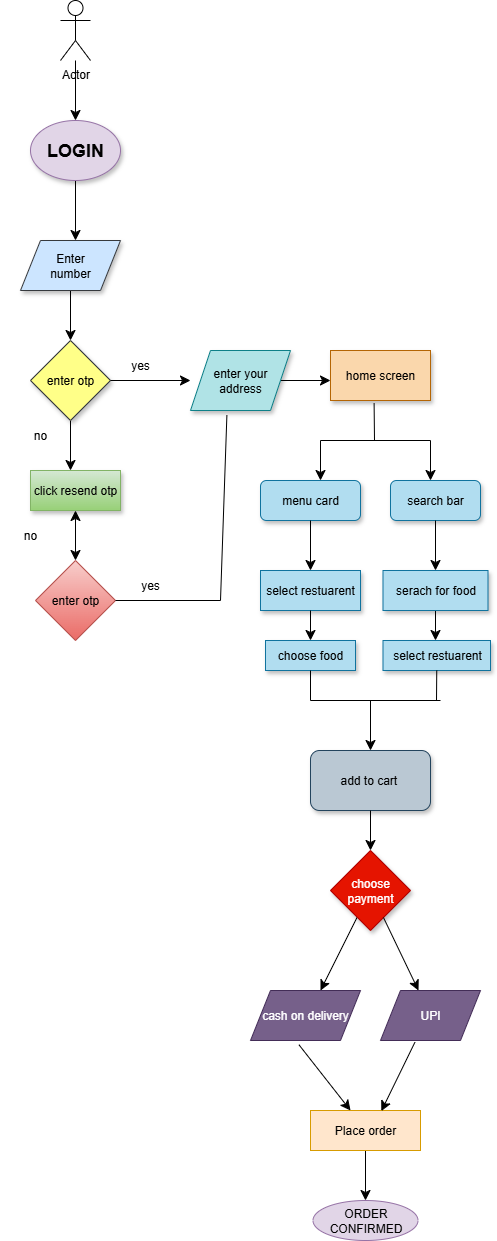

The diagram above was exported from draw.io. Its source (the exported page's mxGraphModel, read from the mxfile embedded in the PNG):
<mxGraphModel dx="1042" dy="614" grid="1" gridSize="10" guides="1" tooltips="1" connect="1" arrows="1" fold="1" page="1" pageScale="1" pageWidth="850" pageHeight="1100" math="0" shadow="0">
  <root>
    <mxCell id="0" />
    <mxCell id="1" parent="0" />
    <mxCell id="Mava05dy64NHDXPIPfNs-3" value="" style="edgeStyle=none;curved=1;rounded=0;orthogonalLoop=1;jettySize=auto;html=1;fontSize=12;startSize=8;endSize=8;" edge="1" parent="1" source="Mava05dy64NHDXPIPfNs-1" target="Mava05dy64NHDXPIPfNs-2">
      <mxGeometry relative="1" as="geometry" />
    </mxCell>
    <mxCell id="Mava05dy64NHDXPIPfNs-1" value="Actor" style="shape=umlActor;verticalLabelPosition=bottom;verticalAlign=top;html=1;outlineConnect=0;" vertex="1" parent="1">
      <mxGeometry x="110" y="20" width="30" height="60" as="geometry" />
    </mxCell>
    <mxCell id="Mava05dy64NHDXPIPfNs-5" value="" style="edgeStyle=none;curved=1;rounded=0;orthogonalLoop=1;jettySize=auto;html=1;fontSize=12;startSize=8;endSize=8;" edge="1" parent="1" source="Mava05dy64NHDXPIPfNs-2">
      <mxGeometry relative="1" as="geometry">
        <mxPoint x="125" y="260" as="targetPoint" />
      </mxGeometry>
    </mxCell>
    <mxCell id="Mava05dy64NHDXPIPfNs-2" value="&lt;h2&gt;LOGIN&lt;/h2&gt;" style="ellipse;whiteSpace=wrap;html=1;fillColor=#e1d5e7;strokeColor=#9673a6;shadow=1;" vertex="1" parent="1">
      <mxGeometry x="80" y="140" width="90" height="60" as="geometry" />
    </mxCell>
    <mxCell id="Mava05dy64NHDXPIPfNs-9" value="" style="edgeStyle=none;curved=1;rounded=0;orthogonalLoop=1;jettySize=auto;html=1;fontSize=12;startSize=8;endSize=8;" edge="1" parent="1" source="Mava05dy64NHDXPIPfNs-7">
      <mxGeometry relative="1" as="geometry">
        <mxPoint x="120" y="360" as="targetPoint" />
      </mxGeometry>
    </mxCell>
    <mxCell id="Mava05dy64NHDXPIPfNs-7" value="Enter&lt;div&gt;number&lt;/div&gt;" style="shape=parallelogram;perimeter=parallelogramPerimeter;whiteSpace=wrap;html=1;fixedSize=1;fillColor=#cce5ff;strokeColor=#36393d;shadow=1;" vertex="1" parent="1">
      <mxGeometry x="70" y="260" width="100" height="50" as="geometry" />
    </mxCell>
    <mxCell id="Mava05dy64NHDXPIPfNs-12" value="" style="edgeStyle=none;curved=1;rounded=0;orthogonalLoop=1;jettySize=auto;html=1;fontSize=12;startSize=8;endSize=8;" edge="1" parent="1" source="Mava05dy64NHDXPIPfNs-10">
      <mxGeometry relative="1" as="geometry">
        <mxPoint x="120" y="490" as="targetPoint" />
      </mxGeometry>
    </mxCell>
    <mxCell id="Mava05dy64NHDXPIPfNs-10" value="enter otp" style="rhombus;whiteSpace=wrap;html=1;fillColor=#ffff88;strokeColor=#36393d;shadow=1;" vertex="1" parent="1">
      <mxGeometry x="80" y="360" width="80" height="80" as="geometry" />
    </mxCell>
    <mxCell id="Mava05dy64NHDXPIPfNs-13" value="" style="endArrow=classic;html=1;rounded=0;fontSize=12;startSize=8;endSize=8;curved=1;exitX=1;exitY=0.5;exitDx=0;exitDy=0;" edge="1" parent="1" source="Mava05dy64NHDXPIPfNs-10">
      <mxGeometry width="50" height="50" relative="1" as="geometry">
        <mxPoint x="430" y="340" as="sourcePoint" />
        <mxPoint x="240" y="400" as="targetPoint" />
      </mxGeometry>
    </mxCell>
    <mxCell id="Mava05dy64NHDXPIPfNs-14" value="yes" style="text;html=1;align=center;verticalAlign=middle;whiteSpace=wrap;rounded=0;" vertex="1" parent="1">
      <mxGeometry x="160" y="370" width="60" height="30" as="geometry" />
    </mxCell>
    <mxCell id="Mava05dy64NHDXPIPfNs-16" value="no" style="text;html=1;align=center;verticalAlign=middle;whiteSpace=wrap;rounded=0;" vertex="1" parent="1">
      <mxGeometry x="60" y="440" width="60" height="30" as="geometry" />
    </mxCell>
    <mxCell id="Mava05dy64NHDXPIPfNs-19" value="" style="edgeStyle=none;curved=1;rounded=0;orthogonalLoop=1;jettySize=auto;html=1;fontSize=12;startSize=8;endSize=8;" edge="1" parent="1">
      <mxGeometry relative="1" as="geometry">
        <mxPoint x="300" y="400" as="sourcePoint" />
        <mxPoint x="380" y="400" as="targetPoint" />
      </mxGeometry>
    </mxCell>
    <mxCell id="Mava05dy64NHDXPIPfNs-17" value="enter your address" style="shape=parallelogram;perimeter=parallelogramPerimeter;whiteSpace=wrap;html=1;fixedSize=1;fillColor=#b0e3e6;strokeColor=#0e8088;shadow=1;" vertex="1" parent="1">
      <mxGeometry x="240" y="370" width="100" height="60" as="geometry" />
    </mxCell>
    <mxCell id="Mava05dy64NHDXPIPfNs-20" value="click resend otp" style="rounded=0;whiteSpace=wrap;html=1;fillColor=#d5e8d4;gradientColor=#97d077;strokeColor=#82b366;shadow=1;" vertex="1" parent="1">
      <mxGeometry x="80" y="490" width="90" height="40" as="geometry" />
    </mxCell>
    <mxCell id="Mava05dy64NHDXPIPfNs-21" value="enter otp" style="rhombus;whiteSpace=wrap;html=1;fillColor=#f8cecc;gradientColor=#ea6b66;strokeColor=#b85450;" vertex="1" parent="1">
      <mxGeometry x="85" y="580" width="80" height="80" as="geometry" />
    </mxCell>
    <mxCell id="Mava05dy64NHDXPIPfNs-23" value="" style="endArrow=none;html=1;rounded=0;fontSize=12;startSize=8;endSize=8;curved=1;exitX=1;exitY=0.5;exitDx=0;exitDy=0;" edge="1" parent="1" source="Mava05dy64NHDXPIPfNs-21">
      <mxGeometry width="50" height="50" relative="1" as="geometry">
        <mxPoint x="430" y="400" as="sourcePoint" />
        <mxPoint x="270" y="620" as="targetPoint" />
      </mxGeometry>
    </mxCell>
    <mxCell id="Mava05dy64NHDXPIPfNs-25" value="" style="endArrow=none;html=1;rounded=0;fontSize=12;startSize=8;endSize=8;curved=1;entryX=0.364;entryY=1.077;entryDx=0;entryDy=0;entryPerimeter=0;" edge="1" parent="1" target="Mava05dy64NHDXPIPfNs-17">
      <mxGeometry width="50" height="50" relative="1" as="geometry">
        <mxPoint x="270" y="620" as="sourcePoint" />
        <mxPoint x="280" y="440" as="targetPoint" />
      </mxGeometry>
    </mxCell>
    <mxCell id="Mava05dy64NHDXPIPfNs-26" value="yes" style="text;html=1;align=center;verticalAlign=middle;whiteSpace=wrap;rounded=0;" vertex="1" parent="1">
      <mxGeometry x="170" y="590" width="60" height="30" as="geometry" />
    </mxCell>
    <mxCell id="Mava05dy64NHDXPIPfNs-27" value="" style="endArrow=classic;startArrow=classic;html=1;rounded=0;fontSize=12;startSize=8;endSize=8;curved=1;entryX=0.5;entryY=1;entryDx=0;entryDy=0;" edge="1" parent="1" source="Mava05dy64NHDXPIPfNs-21" target="Mava05dy64NHDXPIPfNs-20">
      <mxGeometry width="50" height="50" relative="1" as="geometry">
        <mxPoint x="100" y="580" as="sourcePoint" />
        <mxPoint x="150" y="530" as="targetPoint" />
      </mxGeometry>
    </mxCell>
    <mxCell id="Mava05dy64NHDXPIPfNs-28" value="no" style="text;html=1;align=center;verticalAlign=middle;whiteSpace=wrap;rounded=0;" vertex="1" parent="1">
      <mxGeometry x="50" y="540" width="60" height="30" as="geometry" />
    </mxCell>
    <mxCell id="Mava05dy64NHDXPIPfNs-29" value="home screen" style="rounded=0;whiteSpace=wrap;html=1;fillColor=#fad7ac;strokeColor=#b46504;shadow=1;" vertex="1" parent="1">
      <mxGeometry x="380" y="370" width="100" height="50" as="geometry" />
    </mxCell>
    <mxCell id="Mava05dy64NHDXPIPfNs-30" value="" style="endArrow=none;html=1;rounded=0;fontSize=12;startSize=8;endSize=8;curved=1;entryX=0.436;entryY=1.052;entryDx=0;entryDy=0;entryPerimeter=0;" edge="1" parent="1" target="Mava05dy64NHDXPIPfNs-29">
      <mxGeometry width="50" height="50" relative="1" as="geometry">
        <mxPoint x="424" y="460" as="sourcePoint" />
        <mxPoint x="520" y="395" as="targetPoint" />
      </mxGeometry>
    </mxCell>
    <mxCell id="Mava05dy64NHDXPIPfNs-32" value="" style="endArrow=classic;html=1;rounded=0;fontSize=12;startSize=8;endSize=8;curved=1;" edge="1" parent="1">
      <mxGeometry width="50" height="50" relative="1" as="geometry">
        <mxPoint x="370" y="460" as="sourcePoint" />
        <mxPoint x="370" y="500" as="targetPoint" />
      </mxGeometry>
    </mxCell>
    <mxCell id="Mava05dy64NHDXPIPfNs-35" value="" style="endArrow=none;html=1;rounded=0;fontSize=12;startSize=8;endSize=8;curved=1;" edge="1" parent="1">
      <mxGeometry width="50" height="50" relative="1" as="geometry">
        <mxPoint x="370" y="460" as="sourcePoint" />
        <mxPoint x="480" y="460" as="targetPoint" />
      </mxGeometry>
    </mxCell>
    <mxCell id="Mava05dy64NHDXPIPfNs-36" value="" style="endArrow=classic;html=1;rounded=0;fontSize=12;startSize=8;endSize=8;curved=1;" edge="1" parent="1">
      <mxGeometry width="50" height="50" relative="1" as="geometry">
        <mxPoint x="480" y="460" as="sourcePoint" />
        <mxPoint x="480" y="500" as="targetPoint" />
      </mxGeometry>
    </mxCell>
    <mxCell id="Mava05dy64NHDXPIPfNs-37" value="search bar" style="rounded=1;whiteSpace=wrap;html=1;fillColor=#b1ddf0;strokeColor=#10739e;shadow=1;" vertex="1" parent="1">
      <mxGeometry x="440" y="500" width="90" height="40" as="geometry" />
    </mxCell>
    <mxCell id="Mava05dy64NHDXPIPfNs-38" value="menu card" style="rounded=1;whiteSpace=wrap;html=1;fillColor=#b1ddf0;strokeColor=#10739e;shadow=1;" vertex="1" parent="1">
      <mxGeometry x="310" y="500" width="100" height="40" as="geometry" />
    </mxCell>
    <mxCell id="Mava05dy64NHDXPIPfNs-39" value="" style="endArrow=classic;html=1;rounded=0;fontSize=12;startSize=8;endSize=8;curved=1;exitX=0.5;exitY=1;exitDx=0;exitDy=0;" edge="1" parent="1" source="Mava05dy64NHDXPIPfNs-38">
      <mxGeometry width="50" height="50" relative="1" as="geometry">
        <mxPoint x="430" y="640" as="sourcePoint" />
        <mxPoint x="360" y="590" as="targetPoint" />
      </mxGeometry>
    </mxCell>
    <mxCell id="Mava05dy64NHDXPIPfNs-40" value="" style="endArrow=classic;html=1;rounded=0;fontSize=12;startSize=8;endSize=8;curved=1;exitX=0.5;exitY=1;exitDx=0;exitDy=0;" edge="1" parent="1" source="Mava05dy64NHDXPIPfNs-37">
      <mxGeometry width="50" height="50" relative="1" as="geometry">
        <mxPoint x="430" y="640" as="sourcePoint" />
        <mxPoint x="485" y="590" as="targetPoint" />
      </mxGeometry>
    </mxCell>
    <mxCell id="Mava05dy64NHDXPIPfNs-41" value="select restuarent" style="rounded=0;whiteSpace=wrap;html=1;fillColor=#b1ddf0;strokeColor=#10739e;shadow=1;" vertex="1" parent="1">
      <mxGeometry x="310" y="590" width="100" height="40" as="geometry" />
    </mxCell>
    <mxCell id="Mava05dy64NHDXPIPfNs-43" value="" style="endArrow=classic;html=1;rounded=0;fontSize=12;startSize=8;endSize=8;curved=1;exitX=0.5;exitY=1;exitDx=0;exitDy=0;" edge="1" parent="1" source="Mava05dy64NHDXPIPfNs-42">
      <mxGeometry width="50" height="50" relative="1" as="geometry">
        <mxPoint x="220" y="830" as="sourcePoint" />
        <mxPoint x="485" y="660" as="targetPoint" />
      </mxGeometry>
    </mxCell>
    <mxCell id="Mava05dy64NHDXPIPfNs-45" value="" style="endArrow=classic;html=1;rounded=0;fontSize=12;startSize=8;endSize=8;curved=1;exitX=0.5;exitY=1;exitDx=0;exitDy=0;entryX=0.5;entryY=0;entryDx=0;entryDy=0;" edge="1" parent="1" source="Mava05dy64NHDXPIPfNs-41" target="Mava05dy64NHDXPIPfNs-46">
      <mxGeometry width="50" height="50" relative="1" as="geometry">
        <mxPoint x="340" y="667.4" as="sourcePoint" />
        <mxPoint x="360" y="660" as="targetPoint" />
      </mxGeometry>
    </mxCell>
    <mxCell id="Mava05dy64NHDXPIPfNs-42" value="serach for food" style="rounded=0;whiteSpace=wrap;html=1;fillColor=#b1ddf0;strokeColor=#10739e;shadow=1;" vertex="1" parent="1">
      <mxGeometry x="432.5" y="590" width="105" height="40" as="geometry" />
    </mxCell>
    <mxCell id="Mava05dy64NHDXPIPfNs-46" value="choose food" style="rounded=0;whiteSpace=wrap;html=1;fillColor=#b1ddf0;strokeColor=#10739e;shadow=1;" vertex="1" parent="1">
      <mxGeometry x="315" y="660" width="90" height="30" as="geometry" />
    </mxCell>
    <mxCell id="Mava05dy64NHDXPIPfNs-47" value="select restuarent" style="rounded=0;whiteSpace=wrap;html=1;fillColor=#b1ddf0;strokeColor=#10739e;shadow=1;" vertex="1" parent="1">
      <mxGeometry x="432.5" y="660" width="107.5" height="30" as="geometry" />
    </mxCell>
    <mxCell id="Mava05dy64NHDXPIPfNs-48" value="add to cart&amp;nbsp;" style="rounded=1;whiteSpace=wrap;html=1;fillColor=#bac8d3;strokeColor=#23445d;shadow=1;" vertex="1" parent="1">
      <mxGeometry x="360" y="770" width="120" height="60" as="geometry" />
    </mxCell>
    <mxCell id="Mava05dy64NHDXPIPfNs-49" value="" style="endArrow=none;html=1;rounded=0;fontSize=12;startSize=8;endSize=8;curved=1;exitX=0.5;exitY=1;exitDx=0;exitDy=0;" edge="1" parent="1" source="Mava05dy64NHDXPIPfNs-46">
      <mxGeometry width="50" height="50" relative="1" as="geometry">
        <mxPoint x="430" y="640" as="sourcePoint" />
        <mxPoint x="360" y="720" as="targetPoint" />
      </mxGeometry>
    </mxCell>
    <mxCell id="Mava05dy64NHDXPIPfNs-50" value="" style="endArrow=none;html=1;rounded=0;fontSize=12;startSize=8;endSize=8;curved=1;exitX=0.5;exitY=1;exitDx=0;exitDy=0;" edge="1" parent="1" source="Mava05dy64NHDXPIPfNs-47">
      <mxGeometry width="50" height="50" relative="1" as="geometry">
        <mxPoint x="430" y="640" as="sourcePoint" />
        <mxPoint x="486" y="720" as="targetPoint" />
      </mxGeometry>
    </mxCell>
    <mxCell id="Mava05dy64NHDXPIPfNs-51" value="" style="endArrow=none;html=1;rounded=0;fontSize=12;startSize=8;endSize=8;curved=1;" edge="1" parent="1">
      <mxGeometry width="50" height="50" relative="1" as="geometry">
        <mxPoint x="360" y="720" as="sourcePoint" />
        <mxPoint x="490" y="720" as="targetPoint" />
      </mxGeometry>
    </mxCell>
    <mxCell id="Mava05dy64NHDXPIPfNs-52" value="" style="endArrow=classic;html=1;rounded=0;fontSize=12;startSize=8;endSize=8;curved=1;entryX=0.5;entryY=0;entryDx=0;entryDy=0;" edge="1" parent="1" target="Mava05dy64NHDXPIPfNs-48">
      <mxGeometry width="50" height="50" relative="1" as="geometry">
        <mxPoint x="420" y="720" as="sourcePoint" />
        <mxPoint x="480" y="590" as="targetPoint" />
      </mxGeometry>
    </mxCell>
    <mxCell id="Mava05dy64NHDXPIPfNs-53" value="" style="endArrow=classic;html=1;rounded=0;fontSize=12;startSize=8;endSize=8;curved=1;exitX=0.5;exitY=1;exitDx=0;exitDy=0;" edge="1" parent="1" source="Mava05dy64NHDXPIPfNs-48" target="Mava05dy64NHDXPIPfNs-54">
      <mxGeometry width="50" height="50" relative="1" as="geometry">
        <mxPoint x="430" y="860" as="sourcePoint" />
        <mxPoint x="420" y="870" as="targetPoint" />
      </mxGeometry>
    </mxCell>
    <mxCell id="Mava05dy64NHDXPIPfNs-56" value="" style="edgeStyle=none;curved=1;rounded=0;orthogonalLoop=1;jettySize=auto;html=1;fontSize=12;startSize=8;endSize=8;" edge="1" parent="1" source="Mava05dy64NHDXPIPfNs-54">
      <mxGeometry relative="1" as="geometry">
        <mxPoint x="370" y="1010" as="targetPoint" />
      </mxGeometry>
    </mxCell>
    <mxCell id="Mava05dy64NHDXPIPfNs-54" value="choose payment" style="rhombus;whiteSpace=wrap;html=1;fillColor=#e51400;fontColor=#ffffff;strokeColor=#B20000;shadow=1;" vertex="1" parent="1">
      <mxGeometry x="380" y="870" width="80" height="80" as="geometry" />
    </mxCell>
    <mxCell id="Mava05dy64NHDXPIPfNs-57" value="" style="endArrow=classic;html=1;rounded=0;fontSize=12;startSize=8;endSize=8;curved=1;" edge="1" parent="1" source="Mava05dy64NHDXPIPfNs-54" target="Mava05dy64NHDXPIPfNs-58">
      <mxGeometry width="50" height="50" relative="1" as="geometry">
        <mxPoint x="430" y="1080" as="sourcePoint" />
        <mxPoint x="480" y="1010" as="targetPoint" />
      </mxGeometry>
    </mxCell>
    <mxCell id="Mava05dy64NHDXPIPfNs-58" value="UPI" style="shape=parallelogram;perimeter=parallelogramPerimeter;whiteSpace=wrap;html=1;fixedSize=1;fillColor=#76608a;fontColor=#ffffff;strokeColor=#432D57;" vertex="1" parent="1">
      <mxGeometry x="430" y="1010" width="100" height="50" as="geometry" />
    </mxCell>
    <mxCell id="Mava05dy64NHDXPIPfNs-59" value="cash on delivery" style="shape=parallelogram;perimeter=parallelogramPerimeter;whiteSpace=wrap;html=1;fixedSize=1;fillColor=#76608a;fontColor=#ffffff;strokeColor=#432D57;" vertex="1" parent="1">
      <mxGeometry x="300" y="1010" width="110" height="50" as="geometry" />
    </mxCell>
    <mxCell id="Mava05dy64NHDXPIPfNs-64" value="" style="edgeStyle=none;curved=1;rounded=0;orthogonalLoop=1;jettySize=auto;html=1;fontSize=12;startSize=8;endSize=8;" edge="1" parent="1" source="Mava05dy64NHDXPIPfNs-60" target="Mava05dy64NHDXPIPfNs-65">
      <mxGeometry relative="1" as="geometry">
        <mxPoint x="415" y="1230" as="targetPoint" />
      </mxGeometry>
    </mxCell>
    <mxCell id="Mava05dy64NHDXPIPfNs-60" value="Place order" style="rounded=0;whiteSpace=wrap;html=1;fillColor=#ffe6cc;strokeColor=#d79b00;" vertex="1" parent="1">
      <mxGeometry x="360" y="1130" width="110" height="40" as="geometry" />
    </mxCell>
    <mxCell id="Mava05dy64NHDXPIPfNs-61" value="" style="endArrow=classic;html=1;rounded=0;fontSize=12;startSize=8;endSize=8;curved=1;exitX=0.44;exitY=1.084;exitDx=0;exitDy=0;exitPerimeter=0;entryX=0.364;entryY=0;entryDx=0;entryDy=0;entryPerimeter=0;" edge="1" parent="1" source="Mava05dy64NHDXPIPfNs-59" target="Mava05dy64NHDXPIPfNs-60">
      <mxGeometry width="50" height="50" relative="1" as="geometry">
        <mxPoint x="430" y="1080" as="sourcePoint" />
        <mxPoint x="480" y="1030" as="targetPoint" />
      </mxGeometry>
    </mxCell>
    <mxCell id="Mava05dy64NHDXPIPfNs-62" value="" style="endArrow=classic;html=1;rounded=0;fontSize=12;startSize=8;endSize=8;curved=1;exitX=0.344;exitY=1.036;exitDx=0;exitDy=0;exitPerimeter=0;entryX=0.644;entryY=0.015;entryDx=0;entryDy=0;entryPerimeter=0;" edge="1" parent="1" source="Mava05dy64NHDXPIPfNs-58" target="Mava05dy64NHDXPIPfNs-60">
      <mxGeometry width="50" height="50" relative="1" as="geometry">
        <mxPoint x="430" y="1080" as="sourcePoint" />
        <mxPoint x="480" y="1030" as="targetPoint" />
      </mxGeometry>
    </mxCell>
    <mxCell id="Mava05dy64NHDXPIPfNs-65" value="ORDER CONFIRMED" style="ellipse;whiteSpace=wrap;html=1;fillColor=#e1d5e7;strokeColor=#9673a6;" vertex="1" parent="1">
      <mxGeometry x="362.5" y="1220" width="105" height="40" as="geometry" />
    </mxCell>
  </root>
</mxGraphModel>